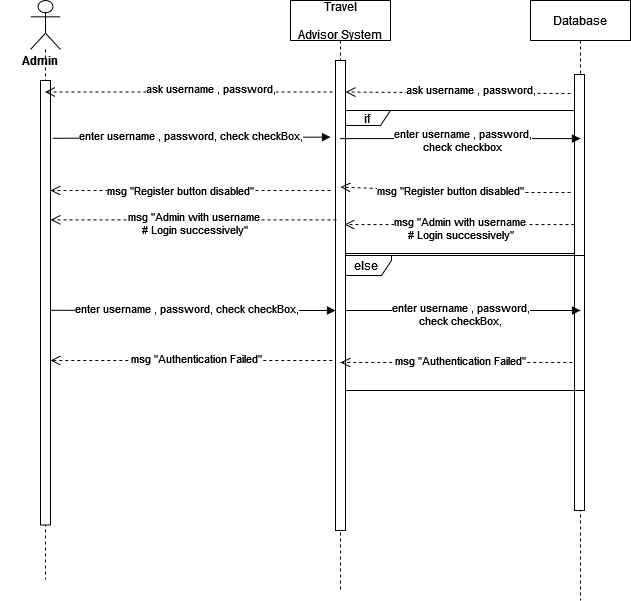

The diagram above was exported from draw.io. Its source (the exported page's mxGraphModel, read from the mxfile embedded in the PNG):
<mxGraphModel dx="1038" dy="603" grid="1" gridSize="10" guides="1" tooltips="1" connect="1" arrows="1" fold="1" page="1" pageScale="1" pageWidth="850" pageHeight="1100" math="0" shadow="0">
  <root>
    <mxCell id="0" />
    <mxCell id="1" parent="0" />
    <mxCell id="mL6shJ2-5kl1Duonyi60-28" value="Database" style="shape=umlLifeline;perimeter=lifelinePerimeter;container=1;collapsible=0;recursiveResize=0;rounded=0;shadow=0;strokeWidth=1;" parent="1" vertex="1">
      <mxGeometry x="550" y="360" width="100" height="600" as="geometry" />
    </mxCell>
    <mxCell id="mL6shJ2-5kl1Duonyi60-29" value="" style="points=[];perimeter=orthogonalPerimeter;rounded=0;shadow=0;strokeWidth=1;" parent="mL6shJ2-5kl1Duonyi60-28" vertex="1">
      <mxGeometry x="44" y="74" width="10" height="436" as="geometry" />
    </mxCell>
    <mxCell id="6TpTvOX72V87feO-6GS3-48" value="else" style="shape=umlFrame;whiteSpace=wrap;html=1;width=50;height=20;" parent="mL6shJ2-5kl1Duonyi60-28" vertex="1">
      <mxGeometry x="-189" y="255" width="243" height="135" as="geometry" />
    </mxCell>
    <mxCell id="6TpTvOX72V87feO-6GS3-65" value="&lt;div&gt;msg &quot;Admin with username&lt;/div&gt;&lt;div&gt;&amp;nbsp;# Login successively&quot;&lt;/div&gt;" style="html=1;verticalAlign=bottom;endArrow=open;dashed=1;endSize=8;rounded=0;entryX=0.5;entryY=0.245;entryDx=0;entryDy=0;entryPerimeter=0;" parent="mL6shJ2-5kl1Duonyi60-28" edge="1">
      <mxGeometry x="-0.0021" y="20" relative="1" as="geometry">
        <mxPoint x="44" y="224" as="sourcePoint" />
        <mxPoint x="-186" y="224.04999999999995" as="targetPoint" />
        <mxPoint as="offset" />
        <Array as="points" />
      </mxGeometry>
    </mxCell>
    <mxCell id="Sma4n5Fkve8iwrUVxyir-3" value="if" style="shape=umlFrame;whiteSpace=wrap;html=1;width=46;height=15;" parent="mL6shJ2-5kl1Duonyi60-28" vertex="1">
      <mxGeometry x="-186" y="110" width="230" height="143" as="geometry" />
    </mxCell>
    <mxCell id="mL6shJ2-5kl1Duonyi60-37" value="Travel &#10;&#10;Advisor System" style="shape=umlLifeline;perimeter=lifelinePerimeter;container=1;collapsible=0;recursiveResize=0;rounded=0;shadow=0;strokeWidth=1;" parent="1" vertex="1">
      <mxGeometry x="310" y="360" width="100" height="590" as="geometry" />
    </mxCell>
    <mxCell id="mL6shJ2-5kl1Duonyi60-38" value="" style="points=[];perimeter=orthogonalPerimeter;rounded=0;shadow=0;strokeWidth=1;" parent="mL6shJ2-5kl1Duonyi60-37" vertex="1">
      <mxGeometry x="45" y="60" width="10" height="470" as="geometry" />
    </mxCell>
    <mxCell id="59R-Oi5dHMt3L27SbZNi-10" value="&lt;br&gt;&lt;div&gt;enter username , password, &lt;br&gt;&lt;/div&gt;&lt;div&gt;check checkBox,&lt;/div&gt;" style="html=1;verticalAlign=bottom;endArrow=block;rounded=0;" parent="mL6shJ2-5kl1Duonyi60-37" edge="1">
      <mxGeometry x="-0.0213" y="-20" width="80" relative="1" as="geometry">
        <mxPoint x="55" y="310" as="sourcePoint" />
        <mxPoint x="290" y="310" as="targetPoint" />
        <mxPoint as="offset" />
        <Array as="points" />
      </mxGeometry>
    </mxCell>
    <mxCell id="o36NRcTuK8I4e26ELQv8-1" value="&lt;br&gt;&lt;div&gt;enter username , password, check checkBox,&lt;/div&gt;&lt;br&gt;" style="html=1;verticalAlign=bottom;endArrow=block;rounded=0;entryX=-0.5;entryY=0.163;entryDx=0;entryDy=0;entryPerimeter=0;exitX=1;exitY=0.517;exitDx=0;exitDy=0;exitPerimeter=0;" parent="mL6shJ2-5kl1Duonyi60-37" source="6TpTvOX72V87feO-6GS3-15" edge="1">
      <mxGeometry x="-0.0438" y="-21" width="80" relative="1" as="geometry">
        <mxPoint x="-233" y="311.17500000000007" as="sourcePoint" />
        <mxPoint x="45" y="309.9999999999999" as="targetPoint" />
        <mxPoint as="offset" />
        <Array as="points" />
      </mxGeometry>
    </mxCell>
    <mxCell id="6TpTvOX72V87feO-6GS3-14" value="" style="shape=umlLifeline;participant=umlActor;perimeter=lifelinePerimeter;whiteSpace=wrap;html=1;container=1;collapsible=0;recursiveResize=0;verticalAlign=top;spacingTop=36;outlineConnect=0;size=49;" parent="1" vertex="1">
      <mxGeometry x="50" y="360" width="30" height="579" as="geometry" />
    </mxCell>
    <mxCell id="6TpTvOX72V87feO-6GS3-15" value="" style="html=1;points=[];perimeter=orthogonalPerimeter;" parent="6TpTvOX72V87feO-6GS3-14" vertex="1">
      <mxGeometry x="10" y="80" width="10" height="444.5" as="geometry" />
    </mxCell>
    <mxCell id="6TpTvOX72V87feO-6GS3-78" value="Admin" style="text;align=center;fontStyle=1;verticalAlign=middle;spacingLeft=3;spacingRight=3;strokeColor=none;rotatable=0;points=[[0,0.5],[1,0.5]];portConstraint=eastwest;" parent="6TpTvOX72V87feO-6GS3-14" vertex="1">
      <mxGeometry x="-30" y="47" width="80" height="26" as="geometry" />
    </mxCell>
    <mxCell id="6TpTvOX72V87feO-6GS3-59" value="&lt;br&gt;&lt;div&gt;enter username , password, check checkBox,&lt;/div&gt;&lt;br&gt;" style="html=1;verticalAlign=bottom;endArrow=block;rounded=0;entryX=-0.5;entryY=0.163;entryDx=0;entryDy=0;entryPerimeter=0;exitX=1.2;exitY=0.13;exitDx=0;exitDy=0;exitPerimeter=0;" parent="1" source="6TpTvOX72V87feO-6GS3-15" target="mL6shJ2-5kl1Duonyi60-38" edge="1">
      <mxGeometry x="-0.0061" y="-21" width="80" relative="1" as="geometry">
        <mxPoint x="80" y="562" as="sourcePoint" />
        <mxPoint x="356" y="562.0920000000001" as="targetPoint" />
        <mxPoint as="offset" />
        <Array as="points" />
      </mxGeometry>
    </mxCell>
    <mxCell id="6TpTvOX72V87feO-6GS3-61" value="&lt;div&gt;ask username , password,&lt;/div&gt;" style="html=1;verticalAlign=bottom;endArrow=open;dashed=1;endSize=8;rounded=0;exitX=-0.3;exitY=0.067;exitDx=0;exitDy=0;exitPerimeter=0;" parent="1" source="mL6shJ2-5kl1Duonyi60-38" target="6TpTvOX72V87feO-6GS3-14" edge="1">
      <mxGeometry x="-0.1513" y="7" relative="1" as="geometry">
        <mxPoint x="340" y="480" as="sourcePoint" />
        <mxPoint x="70" y="480" as="targetPoint" />
        <Array as="points" />
        <mxPoint as="offset" />
      </mxGeometry>
    </mxCell>
    <mxCell id="6TpTvOX72V87feO-6GS3-60" value="&lt;div&gt;ask username , password,&lt;/div&gt;" style="html=1;verticalAlign=bottom;endArrow=open;dashed=1;endSize=8;rounded=0;entryX=1;entryY=0.067;entryDx=0;entryDy=0;entryPerimeter=0;" parent="1" target="mL6shJ2-5kl1Duonyi60-38" edge="1">
      <mxGeometry x="-0.1112" y="7" relative="1" as="geometry">
        <mxPoint x="590" y="453" as="sourcePoint" />
        <mxPoint x="365" y="481.12800000000016" as="targetPoint" />
        <Array as="points" />
        <mxPoint as="offset" />
      </mxGeometry>
    </mxCell>
    <mxCell id="6TpTvOX72V87feO-6GS3-71" value="&lt;div&gt;msg &quot;Authentication Failed&quot;&lt;/div&gt;" style="html=1;verticalAlign=bottom;endArrow=open;dashed=1;endSize=8;rounded=0;" parent="1" edge="1">
      <mxGeometry x="-0.0356" y="8" relative="1" as="geometry">
        <mxPoint x="591.75" y="722" as="sourcePoint" />
        <mxPoint x="360" y="722" as="targetPoint" />
        <mxPoint as="offset" />
      </mxGeometry>
    </mxCell>
    <mxCell id="59R-Oi5dHMt3L27SbZNi-1" value="&lt;br&gt;&lt;div&gt;enter username , password,&lt;/div&gt;&lt;div&gt;check checkbox&lt;br&gt;&lt;/div&gt;&lt;br&gt;" style="html=1;verticalAlign=bottom;endArrow=block;rounded=0;entryX=0.6;entryY=0.147;entryDx=0;entryDy=0;entryPerimeter=0;" parent="1" source="mL6shJ2-5kl1Duonyi60-37" target="mL6shJ2-5kl1Duonyi60-29" edge="1">
      <mxGeometry x="0.0106" y="-31" width="80" relative="1" as="geometry">
        <mxPoint x="380" y="500" as="sourcePoint" />
        <mxPoint x="590" y="498" as="targetPoint" />
        <mxPoint as="offset" />
        <Array as="points" />
      </mxGeometry>
    </mxCell>
    <mxCell id="59R-Oi5dHMt3L27SbZNi-6" value="&lt;div&gt;msg &quot;Register button disabled&quot;&lt;/div&gt;" style="html=1;verticalAlign=bottom;endArrow=open;dashed=1;endSize=8;rounded=0;entryX=0.5;entryY=0.265;entryDx=0;entryDy=0;entryPerimeter=0;" parent="1" edge="1">
      <mxGeometry x="0.0401" y="9" relative="1" as="geometry">
        <mxPoint x="590" y="552" as="sourcePoint" />
        <mxPoint x="360" y="546.55" as="targetPoint" />
        <mxPoint as="offset" />
        <Array as="points">
          <mxPoint x="560" y="552" />
          <mxPoint x="500" y="552" />
        </Array>
      </mxGeometry>
    </mxCell>
    <mxCell id="59R-Oi5dHMt3L27SbZNi-7" value="&lt;div&gt;msg &quot;Admin with username&lt;/div&gt;&lt;div&gt;&amp;nbsp;# Login successively&quot;&lt;/div&gt;" style="html=1;verticalAlign=bottom;endArrow=open;dashed=1;endSize=8;rounded=0;exitX=0.1;exitY=0.339;exitDx=0;exitDy=0;exitPerimeter=0;" parent="1" source="mL6shJ2-5kl1Duonyi60-38" target="6TpTvOX72V87feO-6GS3-15" edge="1">
      <mxGeometry x="-0.0021" y="20" relative="1" as="geometry">
        <mxPoint x="350" y="590" as="sourcePoint" />
        <mxPoint x="120" y="590.05" as="targetPoint" />
        <mxPoint as="offset" />
        <Array as="points" />
      </mxGeometry>
    </mxCell>
    <mxCell id="59R-Oi5dHMt3L27SbZNi-8" value="&lt;div&gt;msg &quot;Register button disabled&quot;&lt;/div&gt;" style="html=1;verticalAlign=bottom;endArrow=open;dashed=1;endSize=8;rounded=0;" parent="1" edge="1">
      <mxGeometry x="0.0792" y="10" relative="1" as="geometry">
        <mxPoint x="350" y="550" as="sourcePoint" />
        <mxPoint x="70" y="550" as="targetPoint" />
        <mxPoint x="1" as="offset" />
        <Array as="points">
          <mxPoint x="310.5" y="550" />
          <mxPoint x="250.5" y="550" />
        </Array>
      </mxGeometry>
    </mxCell>
    <mxCell id="59R-Oi5dHMt3L27SbZNi-12" value="&lt;div&gt;msg &quot;Authentication Failed&quot;&lt;/div&gt;" style="html=1;verticalAlign=bottom;endArrow=open;dashed=1;endSize=8;rounded=0;" parent="1" edge="1">
      <mxGeometry x="-0.0356" y="8" relative="1" as="geometry">
        <mxPoint x="351.75" y="720" as="sourcePoint" />
        <mxPoint x="70" y="720" as="targetPoint" />
        <mxPoint as="offset" />
      </mxGeometry>
    </mxCell>
  </root>
</mxGraphModel>